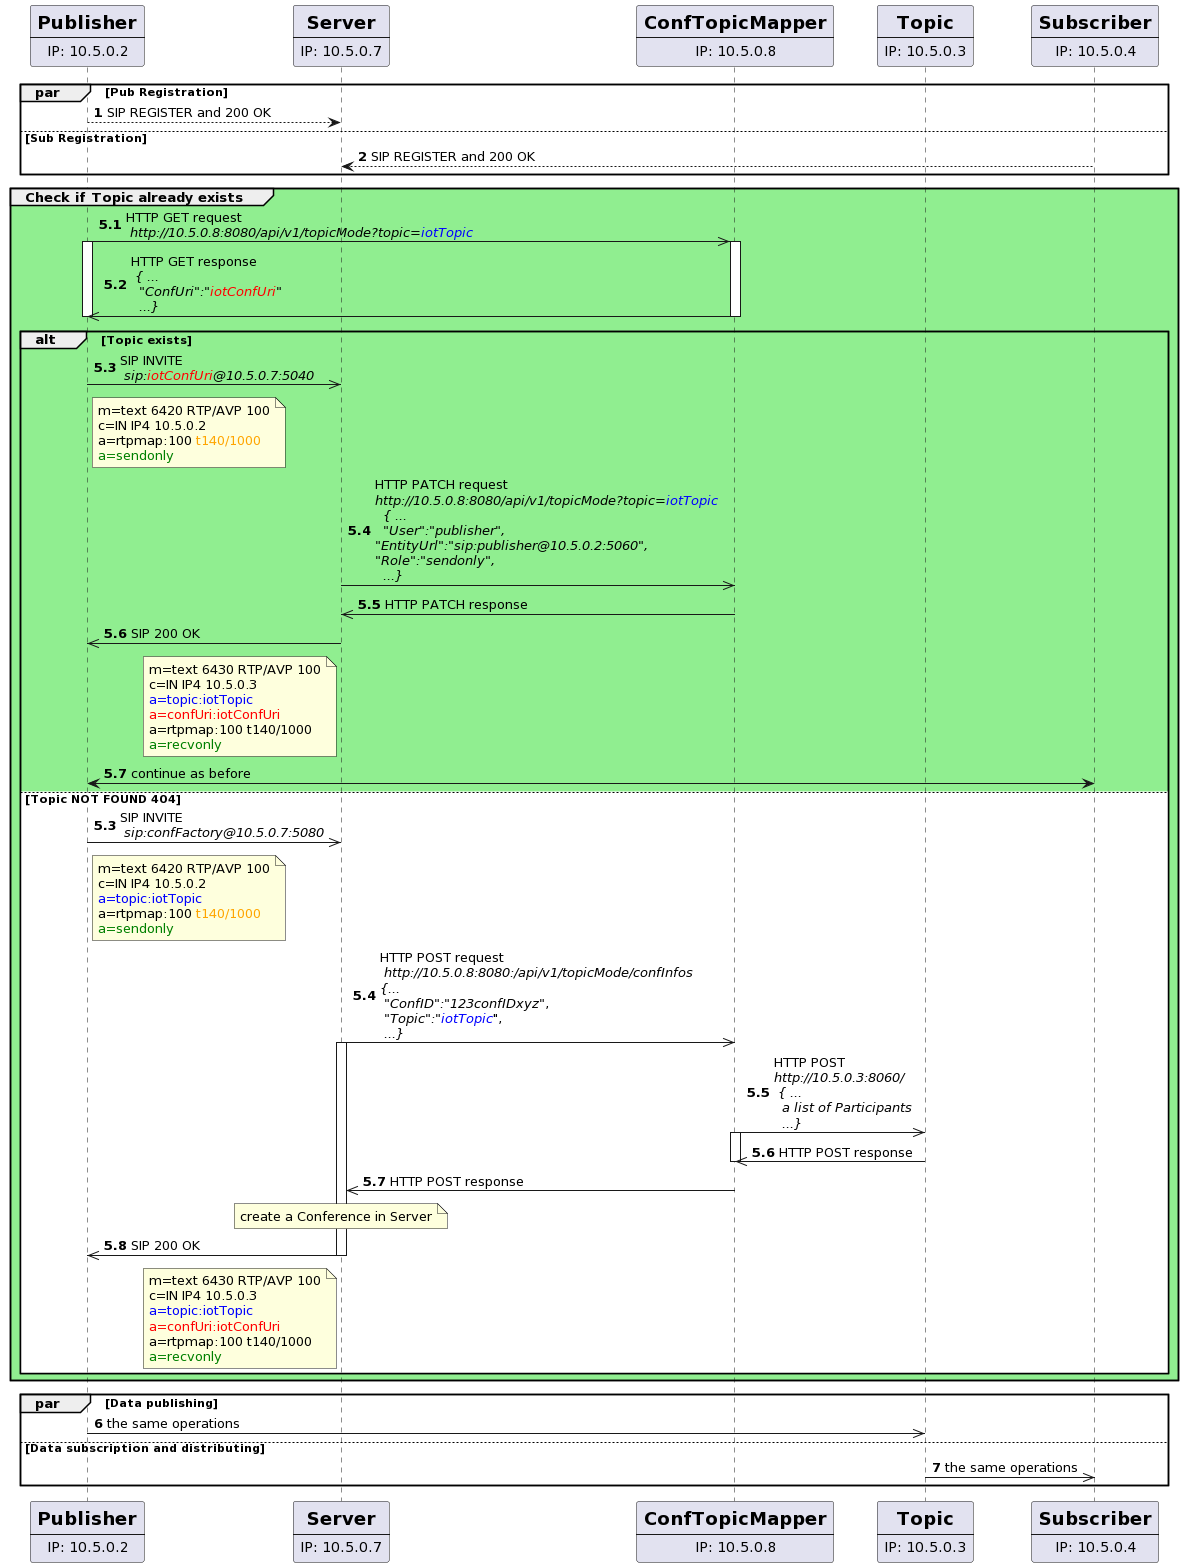

The diagram above was rendered by PlantUML. Its source (embedded in the PNG):
@startuml
autonumber
    participant Pub [
        = Publisher
        ----
        IP: 10.5.0.2
    ]
    participant Server [
        = Server
        ----
        IP: 10.5.0.7
    ]
    participant ConfTopicMapper [
        = ConfTopicMapper
        ----
        IP: 10.5.0.8
    ]
    participant Topic [
        = Topic
        ----
        IP: 10.5.0.3
    ]
    participant Sub [
        = Subscriber
        ----
        IP: 10.5.0.4
    ]

    par Pub Registration
        Pub --> Server:  SIP REGISTER and 200 OK
    else Sub Registration 
        Sub --> Server: SIP REGISTER and 200 OK
    end

    group #LightGreen Check if Topic already exists 
        autonumber 5.1
        Pub ->> ConfTopicMapper: HTTP GET request\n <i>http://10.5.0.8:8080/api/v1/topicMode?topic=<color:blue>iotTopic</color></i>
        activate ConfTopicMapper
        activate Pub
        ConfTopicMapper ->> Pub: HTTP GET response\n<i> { ... </i>\n  <i>"ConfUri":"<color:red>iotConfUri</color>"</i>\n  <i>...}</i>
        deactivate Pub
        deactivate ConfTopicMapper

        alt Topic exists
            autonumber 5.3
            Pub ->> Server: SIP INVITE\n <i>sip:<color:red>iotConfUri</color>@10.5.0.7:5040</i>
            note right of Pub: m=text 6420 RTP/AVP 100\nc=IN IP4 10.5.0.2\na=rtpmap:100 <color:orange>t140/1000</color>\n<color:green>a=sendonly</color>
            Server ->> ConfTopicMapper: HTTP PATCH request\n<i>http://10.5.0.8:8080/api/v1/topicMode?topic=<color:blue>iotTopic</color></i>\n <i> { ... </i>\n  <i>"User":"publisher",</i>\n<i>"EntityUrl":"sip:publisher@10.5.0.2:5060",</i>\n<i>"Role":"sendonly",</i>\n  <i>...}</i>
            ConfTopicMapper ->> Server: HTTP PATCH response
            Server ->> Pub: SIP 200 OK
            note left of Server: m=text 6430 RTP/AVP 100\nc=IN IP4 10.5.0.3\n<color:blue>a=topic:iotTopic</color>\n<color:red>a=confUri:iotConfUri</color>\na=rtpmap:100 t140/1000\n<color:green>a=recvonly</color>
            
            Pub <-> Sub: continue as before
            
        else #White Topic NOT FOUND 404
            autonumber 5.3
                Pub ->> Server: SIP INVITE\n <i>sip:confFactory@10.5.0.7:5080</i>
                note right of Pub: m=text 6420 RTP/AVP 100\nc=IN IP4 10.5.0.2\n<color:blue>a=topic:iotTopic</color>\na=rtpmap:100 <color:orange>t140/1000</color>\n<color:green>a=sendonly</color>                
                Server ->> ConfTopicMapper: HTTP POST request\n <i>http://10.5.0.8:8080:/api/v1/topicMode/confInfos</i>\n<i>{...</i>\n <i>"ConfID":"123confIDxyz"</i>,\n <i>"Topic":"<color:blue>iotTopic</color></i>",\n <i>...}</i>
                activate Server
                ConfTopicMapper ->> Topic: HTTP POST\n<i>http://10.5.0.3:8060/</i>\n<i> { ... </i>\n  <i>a list of Participants</i>\n  <i>...}</i>
                activate ConfTopicMapper
                Topic ->> ConfTopicMapper: HTTP POST response
                deactivate ConfTopicMapper
                ConfTopicMapper ->> Server: HTTP POST response
                note over Server: create a Conference in Server
                Server ->> Pub: SIP 200 OK
                note left of Server: m=text 6430 RTP/AVP 100\nc=IN IP4 10.5.0.3\n<color:blue>a=topic:iotTopic</color>\n<color:red>a=confUri:iotConfUri</color>\na=rtpmap:100 t140/1000\n<color:green>a=recvonly</color>
                deactivate Server
        end
    end
    autonumber 6
    par Data publishing
        Pub ->> Topic: the same operations
    else Data subscription and distributing
        Topic ->> Sub: the same operations
    end
@enduml